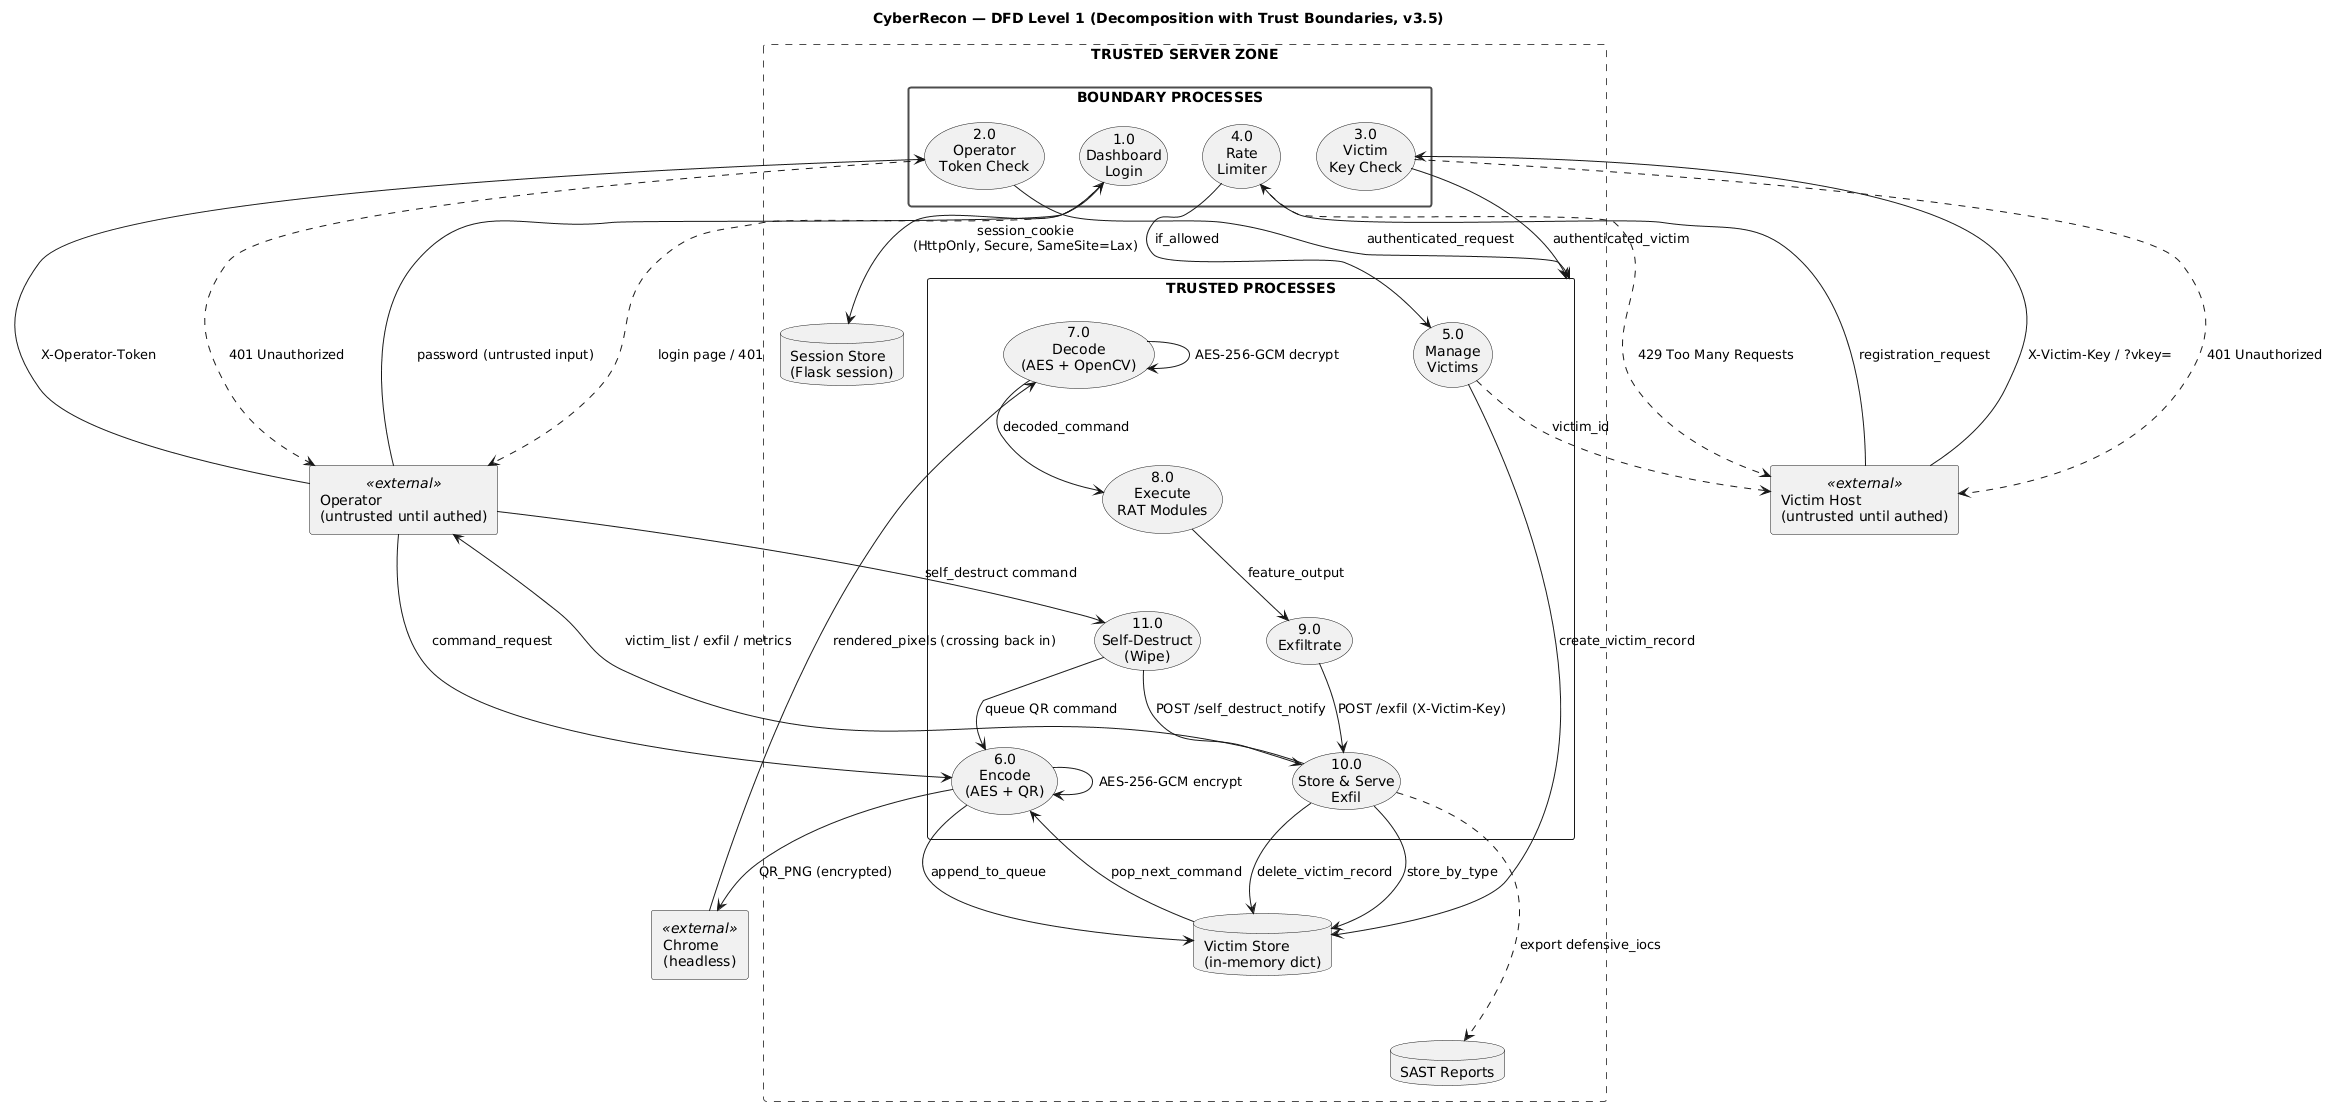

The diagram above was rendered by PlantUML. Its source (embedded in the PNG):
@startuml
skinparam monochrome true
skinparam shadowing false
skinparam componentStyle rectangle

title CyberRecon — DFD Level 1 (Decomposition with Trust Boundaries, v3.5)

' =====================
' External entities (untrusted)
' =====================
rectangle "Operator\n(untrusted until authed)" as OP <<external>>
rectangle "Victim Host\n(untrusted until authed)" as VH <<external>>
rectangle "Chrome\n(headless)" as CH <<external>>

' =====================
' TRUST BOUNDARY: Server Zone
' =====================
rectangle "TRUSTED SERVER ZONE" as SZ #line:red;line.dashed {

  ' --- Boundary processes (auth gateways) ---
  rectangle "BOUNDARY PROCESSES" as BP #line:red;line.bold {
    usecase "1.0\nDashboard\nLogin" as P1
    usecase "2.0\nOperator\nToken Check" as P1b
    usecase "3.0\nVictim\nKey Check" as P1c
    usecase "4.0\nRate\nLimiter" as P9
  }

  ' --- Trusted processes ---
  rectangle "TRUSTED PROCESSES" as TP {
    usecase "5.0\nManage\nVictims" as P2
    usecase "6.0\nEncode\n(AES + QR)" as P3
    usecase "7.0\nDecode\n(AES + OpenCV)" as P4
    usecase "8.0\nExecute\nRAT Modules" as P5
    usecase "9.0\nExfiltrate" as P6
    usecase "10.0\nStore & Serve\nExfil" as P7
    usecase "11.0\nSelf-Destruct\n(Wipe)" as P8
  }

  ' --- Data stores (all inside trust boundary) ---
  database "Victim Store\n(in-memory dict)" as DS1
  database "Session Store\n(Flask session)" as DS2
  database "SAST Reports" as DS3
}

' =====================
' Cross-boundary flows (all pass through auth gateways)
' =====================

' Operator login
OP --> P1 : password (untrusted input)
P1 --> DS2 : session_cookie\n(HttpOnly, Secure, SameSite=Lax)
P1 -.-> OP : login page / 401

' Operator token (after login)
OP --> P1b : X-Operator-Token
P1b --> TP : authenticated_request
P1b -.-> OP : 401 Unauthorized

' Victim key (every victim-side call)
VH --> P1c : X-Victim-Key / ?vkey=
P1c --> TP : authenticated_victim
P1c -.-> VH : 401 Unauthorized

' Rate limiter
VH --> P9 : registration_request
P9 --> P2 : if_allowed
P9 -.-> VH : 429 Too Many Requests

' Victim registration
P2 --> DS1 : create_victim_record
P2 -.-> VH : victim_id

' Operator command
OP --> P3 : command_request
P3 --> DS1 : append_to_queue

' QR channel (crosses boundary as image)
P3 --> P3 : AES-256-GCM encrypt
P3 --> CH : QR_PNG (encrypted)
CH --> P4 : rendered_pixels (crossing back in)
P4 --> P4 : AES-256-GCM decrypt
P4 --> P5 : decoded_command
DS1 --> P3 : pop_next_command

' RAT execution + exfil
P5 --> P6 : feature_output
P6 --> P7 : POST /exfil (X-Victim-Key)
P7 --> DS1 : store_by_type

' Dashboard reads
P7 --> OP : victim_list / exfil / metrics

' Self-destruct
OP --> P8 : self_destruct command
P8 --> P3 : queue QR command
P8 --> P7 : POST /self_destruct_notify
P7 --> DS1 : delete_victim_record

' IOC documentation
P7 -.-> DS3 : export defensive_iocs
@enduml